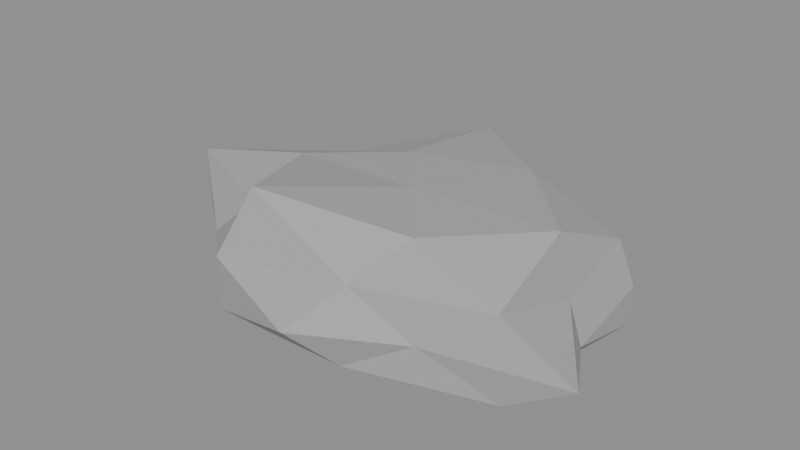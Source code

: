 # Source: rock_c.blend  (saved by Blender 5.2.45; exported with 4.5.12 LTS)
import bpy
from mathutils import Matrix  # noqa: F401  (used for matrix-valued properties, if any)

bpy.ops.wm.read_factory_settings(use_empty=True)
scene = bpy.context.scene
scene.name = 'Scene'

# ---- materials (node trees are filled in below, after node groups)
mat_rock = bpy.data.materials.new('rock')
mat_rock.diffuse_color = (0.4, 0.39, 0.38, 1.0)

# ---- material node trees
mat_rock.use_nodes = True; mat_rock.node_tree.nodes.clear()
_N = mat_rock.node_tree.nodes; _L = mat_rock.node_tree.links
n0 = _N.new('ShaderNodeBsdfPrincipled'); n0.name = 'Principled BSDF'; n0.location = (-200, 100)
n0.inputs[0].default_value = (0.4, 0.39, 0.38, 1.0)
n0.inputs[2].default_value = 0.9
n0.inputs[10].default_value = 0.005
n1 = _N.new('ShaderNodeOutputMaterial'); n1.name = 'Material Output'; n1.location = (200, 100)
_L.new(n0.outputs[0], n1.inputs[0])
n1.is_active_output = True

# ---- meshes
me_rock_c = bpy.data.meshes.new('rock_c')
me_rock_c.from_pydata([(0.0, 1.694, 0.3), (1.729, 0.7771, -0.04703), (-0.6157, 0.7246, -0.1167), (-2.094, 0.7615, 0.3), (-0.5487, 0.6457, 0.9141), (1.591, 0.7152, 0.7204), (0.5553, -0.6535, -0.09645), (-1.231, -0.5535, -0.007595), (-1.305, -0.5867, 0.6448), (0.5863, -0.6899, 0.9562), (2.165, -0.7873, 0.3), (0.0, -1.569, 0.3), (-0.4008, 1.526, -0.04456), (0.7053, 1.026, 0.1137), (0.4882, 0.71, -0.07389), (1.725, 0.7754, 0.3), (0.6397, 0.9304, 0.469), (-1.166, 1.373, 0.3), (-1.434, 0.7969, -0.02369), (-0.466, 1.774, 0.8215), (-1.357, 0.7537, 0.6584), (0.6107, 0.8883, 0.9835), (1.717, 0.0, 0.0971), (1.585, 0.0, 0.4873), (0.0, 0.0, -0.1232), (1.518, 0.0, -0.1379), (-2.56, 0.0, -0.0007422), (-1.329, 0.0, -0.1095), (-1.244, 0.0, 0.9227), (-2.571, 0.0, 0.6037), (1.461, 0.0, 1.031), (0.0, 0.0, 0.9574), (1.579, -0.8773, -0.03516), (-0.658, -0.9571, -0.1309), (-1.641, -0.7377, 0.3), (-0.743, -1.081, 1.132), (1.494, -0.8301, 0.6947), (0.3325, -1.266, -0.02164), (0.9083, -1.069, 0.3), (-0.9337, -1.358, 0.05332), (-0.9314, -1.355, 0.5461), (0.301, -1.146, 0.6369)], [], [(0, 13, 12), (1, 13, 15), (0, 12, 17), (0, 17, 19), (0, 19, 16), (1, 15, 22), (2, 14, 24), (3, 18, 26), (4, 20, 28), (5, 21, 30), (1, 22, 25), (2, 24, 27), (3, 26, 29), (4, 28, 31), (5, 30, 23), (6, 32, 37), (7, 33, 39), (8, 34, 40), (9, 35, 41), (10, 36, 38), (38, 41, 11), (38, 36, 41), (36, 9, 41), (41, 40, 11), (41, 35, 40), (35, 8, 40), (40, 39, 11), (40, 34, 39), (34, 7, 39), (39, 37, 11), (39, 33, 37), (33, 6, 37), (37, 38, 11), (37, 32, 38), (32, 10, 38), (23, 36, 10), (23, 30, 36), (30, 9, 36), (31, 35, 9), (31, 28, 35), (28, 8, 35), (29, 34, 8), (29, 26, 34), (26, 7, 34), (27, 33, 7), (27, 24, 33), (24, 6, 33), (25, 32, 6), (25, 22, 32), (22, 10, 32), (30, 31, 9), (30, 21, 31), (21, 4, 31), (28, 29, 8), (28, 20, 29), (20, 3, 29), (26, 27, 7), (26, 18, 27), (18, 2, 27), (24, 25, 6), (24, 14, 25), (14, 1, 25), (22, 23, 10), (22, 15, 23), (15, 5, 23), (16, 21, 5), (16, 19, 21), (19, 4, 21), (19, 20, 4), (19, 17, 20), (17, 3, 20), (17, 18, 3), (17, 12, 18), (12, 2, 18), (15, 16, 5), (15, 13, 16), (13, 0, 16), (12, 14, 2), (12, 13, 14), (13, 1, 14)])
me_rock_c.materials.append(mat_rock)
me_rock_c.update()

# ---- objects
ob_rock_c = bpy.data.objects.new('rock_c', me_rock_c)

# ---- transforms, parenting, visibility, modifiers, constraints
ob_rock_c.location = (0.0, 0.0, 0.0)

# ---- collection membership
scene.collection.objects.link(ob_rock_c)

# ---- scene / render settings (as saved in the file)
scene.frame_start = 1; scene.frame_end = 250; scene.frame_set(1)
scene.render.engine = 'BLENDER_EEVEE_NEXT'
scene.render.bake_bias = 0.0
scene.render.bake_samples = 0
scene.render.compositor_device = 'GPU'
scene.eevee.use_volume_custom_range = False
scene.eevee.fast_gi_thickness_near = 0.1
scene.eevee.fast_gi_thickness_far = 0.0
scene.eevee.ray_tracing_options.screen_trace_thickness = 0.1
bpy.context.view_layer.update()

# ---- added for rendering (the .blend has no active camera and no usable light): camera, sun + grey world if the file has none
cam_auto = bpy.data.cameras.new('AutoCamera')
cam_auto.lens = 50.0
cam_auto.sensor_width = 36.0
cam_auto.clip_end = 1000.0
ob_auto_camera = bpy.data.objects.new('AutoCamera', cam_auto)
scene.collection.objects.link(ob_auto_camera)
ob_auto_camera.location = (5.28808, -6.48643, 4.88949)
ob_auto_camera.rotation_euler = (1.09748, -7.21219e-08, 0.694738)
scene.camera = ob_auto_camera
light_auto_sun = bpy.data.lights.new('AutoSun', 'SUN')
light_auto_sun.energy = 3.0
light_auto_sun.angle = 0.0523599
ob_auto_sun = bpy.data.objects.new('AutoSun', light_auto_sun)
scene.collection.objects.link(ob_auto_sun)
ob_auto_sun.rotation_euler = (0.872665, 0.174533, 0.523599)
if scene.world is None:
    world_auto = bpy.data.worlds.new('AutoWorld')
    world_auto.color = (0.3, 0.3, 0.3)
    scene.world = world_auto
bpy.context.view_layer.update()
